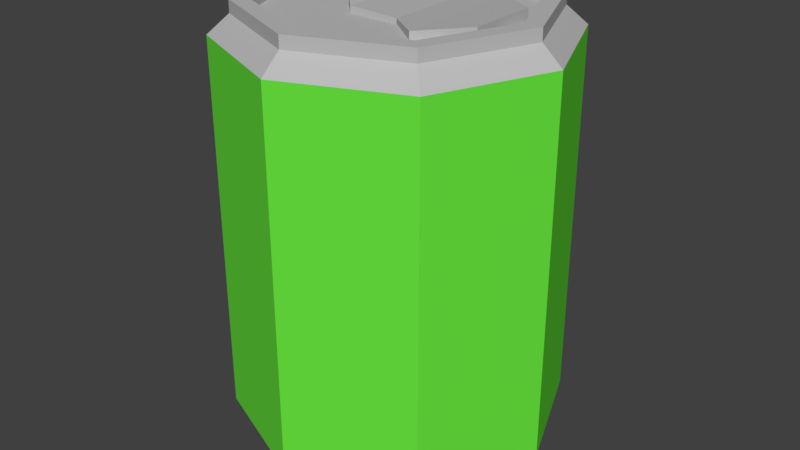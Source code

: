 # Source: Can.blend  (saved by Blender 2.77.0; exported with 4.5.12 LTS)
import bpy
from mathutils import Matrix  # noqa: F401  (used for matrix-valued properties, if any)

bpy.ops.wm.read_factory_settings(use_empty=True)
scene = bpy.context.scene
scene.name = 'Scene'

# ---- collections
col_collection_1 = bpy.data.collections.new('Collection 1'); scene.collection.children.link(col_collection_1)

# ---- materials (node trees are filled in below, after node groups)
mat_can_metal = bpy.data.materials.new('Can Metal')
mat_can_metal.alpha_threshold = 0.0
mat_can_metal.use_transparent_shadow = False
mat_can_metal.diffuse_color = (0.5071, 0.5071, 0.5071, 1.0)
mat_can_metal.roughness = 0.5
mat_can_label = bpy.data.materials.new('Can Label')
mat_can_label.alpha_threshold = 0.0
mat_can_label.use_transparent_shadow = False
mat_can_label.diffuse_color = (0.1412, 0.8, 0.04846, 1.0)
mat_can_label.roughness = 0.5

# ---- material node trees

# ---- world
world_world = bpy.data.worlds.new('World'); scene.world = world_world
world_world.color = (0.05088, 0.05088, 0.05088)
world_world.use_sun_shadow = False
world_world.sun_shadow_jitter_overblur = 0.0
world_world.cycles.sampling_method = 'MANUAL'

# ---- meshes
me_can = bpy.data.meshes.new('Can')
me_can.from_pydata([(-5.704e-10, 0.08565, 0.0), (-5.704e-10, 0.08068, 0.28), (0.06057, 0.06057, 0.0), (0.05705, 0.05705, 0.28), (0.08565, -3.633e-09, 0.0), (0.08068, -3.393e-09, 0.28), (0.06057, -0.06057, 0.0), (0.05705, -0.05705, 0.28), (-8.101e-09, -0.08565, 0.0), (-7.699e-09, -0.08068, 0.28), (-0.06057, -0.06057, 0.0), (-0.05705, -0.05705, 0.28), (-0.08565, 1.378e-09, 0.0), (-0.08068, 1.538e-09, 0.28), (-0.06057, 0.06057, 0.0), (-0.05705, 0.05705, 0.28), (0.0, 0.105, 0.021), (0.07425, 0.07425, 0.021), (0.105, -4.59e-09, 0.021), (0.07425, -0.07425, 0.021), (-9.179e-09, -0.105, 0.021), (-0.07425, -0.07425, 0.021), (-0.105, 1.252e-09, 0.021), (-0.07425, 0.07425, 0.021), (0.0, 0.105, 0.2606), (0.07425, 0.07425, 0.2606), (0.105, -4.59e-09, 0.2606), (0.07425, -0.07425, 0.2606), (-9.179e-09, -0.105, 0.2606), (-0.07425, -0.07425, 0.2606), (-0.105, 1.252e-09, 0.2606), (-0.07425, 0.07425, 0.2606), (0.06497, 0.06497, 0.28), (-5.704e-10, 0.09188, 0.28), (0.09188, -3.934e-09, 0.28), (0.06497, -0.06497, 0.28), (-8.602e-09, -0.09188, 0.28), (-0.06497, -0.06497, 0.28), (-0.09188, 1.177e-09, 0.28), (-0.06497, 0.06497, 0.28), (0.05705, 0.05705, 0.273), (-1.265e-09, 0.08068, 0.273), (0.08068, -3.393e-09, 0.273), (0.05705, -0.05705, 0.273), (-8.393e-09, -0.08068, 0.273), (-0.05705, -0.05705, 0.273), (-0.08068, 1.538e-09, 0.273), (-0.05705, 0.05705, 0.273), (-5.704e-10, 0.09188, 0.0), (0.06497, 0.06497, 0.0), (0.09188, -3.934e-09, 0.0), (0.06497, -0.06497, 0.0), (-8.602e-09, -0.09188, 0.0), (-0.06497, -0.06497, 0.0), (-0.09188, 1.177e-09, 0.0), (-0.06497, 0.06497, 0.0), (0.06057, -0.06057, 0.007), (-0.06057, 0.06057, 0.007), (-4.974e-10, 0.09196, 0.2722), (0.06503, 0.06503, 0.2722), (0.09196, -3.869e-09, 0.2722), (0.06503, -0.06503, 0.2722), (-8.537e-09, -0.09196, 0.2722), (-0.06503, -0.06503, 0.2722), (-0.09196, 1.247e-09, 0.2722), (-0.06503, 0.06503, 0.2722), (0.06573, 0.06573, 0.007299), (0.09296, -4.012e-09, 0.007299), (0.06573, -0.06573, 0.007299), (-8.581e-09, -0.09296, 0.007299), (-0.06573, -0.06573, 0.007299), (-0.09296, 1.16e-09, 0.007299), (-0.06573, 0.06573, 0.007299), (-4.544e-10, 0.09296, 0.007299), (-0.08565, 1.378e-09, 0.007), (-0.06057, -0.06057, 0.007), (-8.101e-09, -0.08565, 0.007), (0.08565, -3.633e-09, 0.007), (0.06057, 0.06057, 0.007), (-5.704e-10, 0.08565, 0.007), (0.0005816, -0.0004115, 0.273), (-0.0003822, -0.0002805, 0.01804), (0.01801, -0.02439, 0.2759), (0.01801, -0.02439, 0.273), (0.01801, 0.02439, 0.2759), (0.01801, 0.02439, 0.273), (0.06813, 0.02231, 0.2718), (0.04043, 0.0415, 0.2723), (0.04043, 0.0415, 0.2776), (0.06813, 0.02231, 0.2805), (0.04043, -0.0415, 0.2723), (0.06813, -0.02231, 0.2718), (0.06813, -0.02231, 0.2805), (0.04043, -0.0415, 0.2776), (-0.01432, 0.02439, 0.273), (-0.02466, 0.01404, 0.273), (-0.02466, 0.01404, 0.2784), (-0.01432, 0.02439, 0.2768), (-0.02466, -0.01404, 0.273), (-0.01432, -0.02439, 0.273), (-0.01432, -0.02439, 0.2768), (-0.02466, -0.01404, 0.2784)], [(85, 83)], [(58, 33, 32, 59), (59, 32, 34, 60), (60, 34, 35, 61), (61, 35, 36, 62), (62, 36, 37, 63), (63, 37, 38, 64), (13, 11, 45, 46), (64, 38, 39, 65), (65, 39, 33, 58), (12, 14, 57, 74), (72, 23, 16, 73), (71, 22, 23, 72), (70, 21, 22, 71), (69, 20, 21, 70), (68, 19, 20, 69), (67, 18, 19, 68), (66, 17, 18, 67), (73, 16, 17, 66), (23, 31, 24, 16), (22, 30, 31, 23), (21, 29, 30, 22), (20, 28, 29, 21), (19, 27, 28, 20), (18, 26, 27, 19), (17, 25, 26, 18), (16, 24, 25, 17), (1, 3, 32, 33), (3, 5, 34, 32), (5, 7, 35, 34), (7, 9, 36, 35), (9, 11, 37, 36), (11, 13, 38, 37), (13, 15, 39, 38), (15, 1, 33, 39), (9, 7, 43, 44), (5, 3, 40, 42), (15, 13, 46, 47), (11, 9, 44, 45), (7, 5, 42, 43), (3, 1, 41, 40), (1, 15, 47, 41), (2, 0, 48, 49), (4, 2, 49, 50), (6, 4, 50, 51), (8, 6, 51, 52), (10, 8, 52, 53), (12, 10, 53, 54), (14, 12, 54, 55), (0, 14, 55, 48), (8, 10, 75, 76), (4, 6, 56, 77), (0, 2, 78, 79), (14, 0, 79, 57), (10, 12, 74, 75), (6, 8, 76, 56), (2, 4, 77, 78), (31, 65, 58, 24), (30, 64, 65, 31), (29, 63, 64, 30), (28, 62, 63, 29), (27, 61, 62, 28), (26, 60, 61, 27), (25, 59, 60, 26), (24, 58, 59, 25), (48, 73, 66, 49), (49, 66, 67, 50), (50, 67, 68, 51), (51, 68, 69, 52), (52, 69, 70, 53), (53, 70, 71, 54), (54, 71, 72, 55), (55, 72, 73, 48), (40, 41, 80), (80, 41, 47), (47, 46, 80), (46, 45, 80), (80, 45, 44), (80, 44, 43), (43, 42, 80), (42, 40, 80), (94, 97, 84, 85), (90, 93, 82, 83), (85, 84, 88, 87), (79, 78, 81), (76, 81, 56), (56, 81, 77), (77, 81, 78), (57, 79, 81), (74, 57, 81), (74, 81, 75), (75, 81, 76), (83, 82, 100, 99), (90, 91, 92, 93), (86, 87, 88, 89), (86, 89, 92, 91), (94, 95, 96, 97), (100, 101, 98, 99), (98, 101, 96, 95), (93, 92, 89, 88), (84, 82, 93, 88), (84, 97, 100, 82), (97, 96, 101, 100)])
me_can.polygons.foreach_set('material_index', [0, 0, 0, 0, 0, 0, 0, 0, 0, 0, 0, 0, 0, 0, 0, 0, 0, 0, 1, 1, 1, 1, 1, 1, 1, 1, 0, 0, 0, 0, 0, 0, 0, 0, 0, 0, 0, 0, 0, 0, 0, 0, 0, 0, 0, 0, 0, 0, 0, 0, 0, 0, 0, 0, 0, 0, 0, 0, 0, 0, 0, 0, 0, 0, 0, 0, 0, 0, 0, 0, 0, 0, 0, 0, 0, 0, 0, 0, 0, 0, 0, 0, 0, 0, 0, 0, 0, 0, 0, 0, 0, 0, 0, 0, 0, 0, 0, 0, 0, 0, 0, 0])
_uv = me_can.uv_layers.new(name='UVMap')
_uv.uv.foreach_set('vector', [0.125, 0.9375, 0.125, 1.0, 0.0, 1.0, 0.0, 0.9375, 0.25, 0.9375, 0.25, 1.0, 0.125, 1.0, 0.125, 0.9375, 0.375, 0.9375, 0.375, 1.0, 0.25, 1.0, 0.25, 0.9375, 0.5, 0.9375, 0.5, 1.0, 0.375, 1.0, 0.375, 0.9375, 0.625, 0.9375, 0.625, 1.0, 0.5, 1.0, 0.5, 0.9375, 0.75, 0.9375, 0.75, 1.0, 0.625, 1.0, 0.625, 0.9375, 0.03925, 0.25, 0.101, 0.101, 0.101, 0.101, 0.03925, 0.25, 0.875, 0.9375, 0.875, 1.0, 0.75, 1.0, 0.75, 0.9375, 1.0, 0.9375, 1.0, 1.0, 0.875, 1.0, 0.875, 0.9375, 0.5263, 0.25, 0.5918, 0.4082, 0.5918, 0.4082, 0.5263, 0.25, 1.0, 0.625, 1.0, 0.75, 0.875, 0.75, 0.875, 0.625, 0.875, 0.625, 0.875, 0.75, 0.75, 0.75, 0.75, 0.625, 0.75, 0.625, 0.75, 0.75, 0.625, 0.75, 0.625, 0.625, 0.625, 0.625, 0.625, 0.75, 0.5, 0.75, 0.5, 0.625, 0.5, 0.625, 0.5, 0.75, 0.375, 0.75, 0.375, 0.625, 0.375, 0.625, 0.375, 0.75, 0.25, 0.75, 0.25, 0.625, 0.25, 0.625, 0.25, 0.75, 0.125, 0.75, 0.125, 0.625, 0.125, 0.625, 0.125, 0.75, 0.0, 0.75, 0.0, 0.625, 1.0, 0.75, 1.0, 0.875, 0.875, 0.875, 0.875, 0.75, 0.875, 0.75, 0.875, 0.875, 0.75, 0.875, 0.75, 0.75, 0.75, 0.75, 0.75, 0.875, 0.625, 0.875, 0.625, 0.75, 0.625, 0.75, 0.625, 0.875, 0.5, 0.875, 0.5, 0.75, 0.5, 0.75, 0.5, 0.875, 0.375, 0.875, 0.375, 0.75, 0.375, 0.75, 0.375, 0.875, 0.25, 0.875, 0.25, 0.75, 0.25, 0.75, 0.25, 0.875, 0.125, 0.875, 0.125, 0.75, 0.125, 0.75, 0.125, 0.875, 0.0, 0.875, 0.0, 0.75, 0.25, 0.4607, 0.399, 0.399, 0.4197, 0.4197, 0.25, 0.49, 0.399, 0.399, 0.4607, 0.25, 0.49, 0.25, 0.4197, 0.4197, 0.4607, 0.25, 0.399, 0.101, 0.4197, 0.08029, 0.49, 0.25, 0.399, 0.101, 0.25, 0.03925, 0.25, 0.01, 0.4197, 0.08029, 0.25, 0.03925, 0.101, 0.101, 0.08029, 0.08029, 0.25, 0.01, 0.101, 0.101, 0.03925, 0.25, 0.01, 0.25, 0.08029, 0.08029, 0.03925, 0.25, 0.101, 0.399, 0.08029, 0.4197, 0.01, 0.25, 0.101, 0.399, 0.25, 0.4607, 0.25, 0.49, 0.08029, 0.4197, 0.25, 0.03925, 0.399, 0.101, 0.399, 0.101, 0.25, 0.03925, 0.4607, 0.25, 0.399, 0.399, 0.399, 0.399, 0.4607, 0.25, 0.101, 0.399, 0.03925, 0.25, 0.03925, 0.25, 0.101, 0.399, 0.101, 0.101, 0.25, 0.03925, 0.25, 0.03925, 0.101, 0.101, 0.399, 0.101, 0.4607, 0.25, 0.4607, 0.25, 0.399, 0.101, 0.399, 0.399, 0.25, 0.4607, 0.25, 0.4607, 0.399, 0.399, 0.25, 0.4607, 0.101, 0.399, 0.101, 0.399, 0.25, 0.4607, 0.9082, 0.4082, 0.75, 0.4737, 0.75, 0.49, 0.9197, 0.4197, 0.9737, 0.25, 0.9082, 0.4082, 0.9197, 0.4197, 0.99, 0.25, 0.9082, 0.09179, 0.9737, 0.25, 0.99, 0.25, 0.9197, 0.08029, 0.75, 0.02625, 0.9082, 0.09179, 0.9197, 0.08029, 0.75, 0.01, 0.5918, 0.09179, 0.75, 0.02625, 0.75, 0.01, 0.5803, 0.08029, 0.5263, 0.25, 0.5918, 0.09179, 0.5803, 0.08029, 0.51, 0.25, 0.5918, 0.4082, 0.5263, 0.25, 0.51, 0.25, 0.5803, 0.4197, 0.75, 0.4737, 0.5918, 0.4082, 0.5803, 0.4197, 0.75, 0.49, 0.75, 0.02625, 0.5918, 0.09179, 0.5918, 0.09179, 0.75, 0.02625, 0.9737, 0.25, 0.9082, 0.09179, 0.9082, 0.09179, 0.9737, 0.25, 0.75, 0.4737, 0.9082, 0.4082, 0.9082, 0.4082, 0.75, 0.4737, 0.5918, 0.4082, 0.75, 0.4737, 0.75, 0.4737, 0.5918, 0.4082, 0.5918, 0.09179, 0.5263, 0.25, 0.5263, 0.25, 0.5918, 0.09179, 0.9082, 0.09179, 0.75, 0.02625, 0.75, 0.02625, 0.9082, 0.09179, 0.9082, 0.4082, 0.9737, 0.25, 0.9737, 0.25, 0.9082, 0.4082, 1.0, 0.875, 1.0, 0.9375, 0.875, 0.9375, 0.875, 0.875, 0.875, 0.875, 0.875, 0.9375, 0.75, 0.9375, 0.75, 0.875, 0.75, 0.875, 0.75, 0.9375, 0.625, 0.9375, 0.625, 0.875, 0.625, 0.875, 0.625, 0.9375, 0.5, 0.9375, 0.5, 0.875, 0.5, 0.875, 0.5, 0.9375, 0.375, 0.9375, 0.375, 0.875, 0.375, 0.875, 0.375, 0.9375, 0.25, 0.9375, 0.25, 0.875, 0.25, 0.875, 0.25, 0.9375, 0.125, 0.9375, 0.125, 0.875, 0.125, 0.875, 0.125, 0.9375, 0.0, 0.9375, 0.0, 0.875, 0.125, 0.5, 0.125, 0.625, 0.0, 0.625, 0.0, 0.5, 0.25, 0.5, 0.25, 0.625, 0.125, 0.625, 0.125, 0.5, 0.375, 0.5, 0.375, 0.625, 0.25, 0.625, 0.25, 0.5, 0.5, 0.5, 0.5, 0.625, 0.375, 0.625, 0.375, 0.5, 0.625, 0.5, 0.625, 0.625, 0.5, 0.625, 0.5, 0.5, 0.75, 0.5, 0.75, 0.625, 0.625, 0.625, 0.625, 0.5, 0.875, 0.5, 0.875, 0.625, 0.75, 0.625, 0.75, 0.5, 1.0, 0.5, 1.0, 0.625, 0.875, 0.625, 0.875, 0.5, 0.399, 0.399, 0.25, 0.4607, 0.0, 0.0, 0.0, 0.0, 0.25, 0.4607, 0.101, 0.399, 0.101, 0.399, 0.03925, 0.25, 0.0, 0.0, 0.03925, 0.25, 0.101, 0.101, 0.0, 0.0, 0.0, 0.0, 0.101, 0.101, 0.25, 0.03925, 0.0, 0.0, 0.25, 0.03925, 0.399, 0.101, 0.399, 0.101, 0.4607, 0.25, 0.0, 0.0, 0.4607, 0.25, 0.399, 0.399, 0.0, 0.0, 0.0, 0.0, 0.0, 0.0, 0.0, 0.0, 0.0, 0.0, 0.0, 0.0, 0.0, 0.0, 0.0, 0.0, 0.0, 0.0, 0.0, 0.0, 0.0, 0.0, 0.0, 0.0, 0.0, 0.0, 0.75, 0.4737, 0.9082, 0.4082, 0.0, 0.0, 0.75, 0.02625, 0.0, 0.0, 0.9082, 0.09179, 0.9082, 0.09179, 0.0, 0.0, 0.9737, 0.25, 0.9737, 0.25, 0.0, 0.0, 0.9082, 0.4082, 0.0, 0.0, 0.0, 0.0, 0.0, 0.0, 0.0, 0.0, 0.0, 0.0, 0.0, 0.0, 0.5263, 0.25, 0.0, 0.0, 0.5918, 0.09179, 0.5918, 0.09179, 0.0, 0.0, 0.75, 0.02625, 0.0, 0.0, 0.0, 0.0, 0.0, 0.0, 0.0, 0.0, 0.0, 0.0, 0.0, 0.0, 0.0, 0.0, 0.0, 0.0, 0.0, 0.0, 0.0, 0.0, 0.0, 0.0, 0.0, 0.0, 0.0, 0.0, 0.0, 0.0, 0.0, 0.0, 0.0, 0.0, 0.0, 0.0, 0.0, 0.0, 0.0, 0.0, 0.0, 0.0, 0.0, 0.0, 0.0, 0.0, 0.0, 0.0, 0.0, 0.0, 0.0, 0.0, 0.0, 0.0, 0.0, 0.0, 0.0, 0.0, 0.0, 0.0, 0.0, 0.0, 0.0, 0.0, 0.0, 0.0, 0.0, 0.0, 0.0, 0.0, 0.0, 0.0, 0.0, 0.0, 0.0, 0.0, 0.0, 0.0, 0.0, 0.0, 0.0, 0.0, 0.0, 0.0, 0.0, 0.0, 0.0, 0.0, 0.0, 0.0])
me_can.materials.append(mat_can_metal)
me_can.materials.append(mat_can_label)
me_can.use_remesh_preserve_volume = False
me_can.use_remesh_preserve_attributes = False
me_can.use_mirror_vertex_groups = False
me_can.update()

# ---- objects
ob_can = bpy.data.objects.new('Can', me_can)

# ---- transforms, parenting, visibility, modifiers, constraints
ob_can.location = (0.0, 0.0, 0.0)
ob_can.lineart.crease_threshold = 0.0

# ---- collection membership
col_collection_1.objects.link(ob_can)

# ---- scene / render settings (as saved in the file)
scene.frame_start = 1; scene.frame_end = 250; scene.frame_set(1)
scene.render.engine = 'BLENDER_EEVEE_NEXT'
scene.render.resolution_percentage = 50
scene.render.dither_intensity = 0.0
scene.cycles.use_denoising = False
scene.cycles.samples = 128
scene.cycles.sampling_pattern = 'TABULATED_SOBOL'
scene.cycles.light_sampling_threshold = 0.0
scene.cycles.use_adaptive_sampling = False
scene.cycles.use_light_tree = False
scene.cycles.blur_glossy = 0.0
scene.cycles.sample_clamp_indirect = 0.0
scene.view_settings.view_transform = 'Standard'
bpy.context.view_layer.update()

# ---- added for rendering (the .blend has no active camera and no usable light): camera, sun
cam_auto = bpy.data.cameras.new('AutoCamera')
cam_auto.lens = 50.0
cam_auto.sensor_width = 36.0
cam_auto.clip_end = 1000.0
ob_auto_camera = bpy.data.objects.new('AutoCamera', cam_auto)
scene.collection.objects.link(ob_auto_camera)
ob_auto_camera.location = (0.37795, -0.45354, 0.4426)
ob_auto_camera.rotation_euler = (1.09748, -7.21219e-08, 0.694738)
scene.camera = ob_auto_camera
light_auto_sun = bpy.data.lights.new('AutoSun', 'SUN')
light_auto_sun.energy = 3.0
light_auto_sun.angle = 0.0523599
ob_auto_sun = bpy.data.objects.new('AutoSun', light_auto_sun)
scene.collection.objects.link(ob_auto_sun)
ob_auto_sun.rotation_euler = (0.872665, 0.174533, 0.523599)
bpy.context.view_layer.update()
